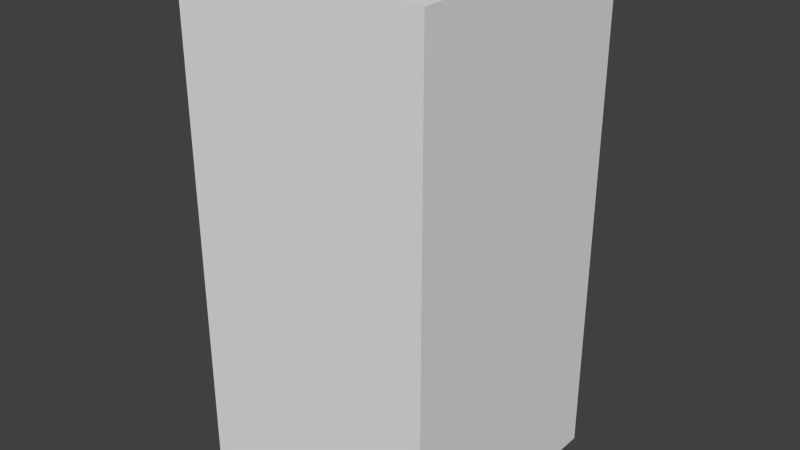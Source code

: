 # Source: greenXThree.blend  (saved by Blender 2.68.0; exported with 4.5.12 LTS)
import bpy
from mathutils import Matrix  # noqa: F401  (used for matrix-valued properties, if any)

bpy.ops.wm.read_factory_settings(use_empty=True)
scene = bpy.context.scene
scene.name = 'Scene'

# ---- collections
col_collection_1 = bpy.data.collections.new('Collection 1'); scene.collection.children.link(col_collection_1)

# ---- world
world_world = bpy.data.worlds.new('World'); scene.world = world_world
world_world.color = (0.05088, 0.05088, 0.05088)
world_world.use_sun_shadow = False
world_world.sun_shadow_jitter_overblur = 0.0
world_world.cycles.sampling_method = 'MANUAL'
world_world.cycles.sample_map_resolution = 256

# ---- meshes
me_greenxthree = bpy.data.meshes.new('greenXThree')
me_greenxthree.from_pydata([(-0.5, -0.5, -1.0), (-0.5, 0.5, -1.0), (0.5, 0.5, -1.0), (0.5, -0.5, -1.0), (-0.5, -0.5, 1.0), (-0.5, 0.5, 1.0), (0.5, 0.5, 1.0), (0.5, -0.5, 1.0)], [], [(4, 5, 1, 0), (5, 6, 2, 1), (6, 7, 3, 2), (7, 4, 0, 3), (0, 1, 2, 3), (7, 6, 5, 4)])
me_greenxthree.use_remesh_preserve_volume = False
me_greenxthree.use_remesh_preserve_attributes = False
me_greenxthree.use_mirror_vertex_groups = False
me_greenxthree.update()

# ---- objects
ob_greenxthree = bpy.data.objects.new('greenXThree', me_greenxthree)

# ---- transforms, parenting, visibility, modifiers, constraints
ob_greenxthree.location = (0.0, 0.0, 0.0)
ob_greenxthree.lineart.crease_threshold = 0.0

# ---- collection membership
col_collection_1.objects.link(ob_greenxthree)

# ---- scene / render settings (as saved in the file)
scene.frame_start = 1; scene.frame_end = 250; scene.frame_set(1)
scene.render.engine = 'BLENDER_EEVEE_NEXT'
scene.render.image_settings.color_mode = 'RGB'
scene.render.image_settings.compression = 90
scene.render.resolution_percentage = 50
scene.render.dither_intensity = 0.0
scene.cycles.use_denoising = False
scene.cycles.samples = 10
scene.cycles.sampling_pattern = 'TABULATED_SOBOL'
scene.cycles.light_sampling_threshold = 0.0
scene.cycles.use_adaptive_sampling = False
scene.cycles.use_light_tree = False
scene.cycles.blur_glossy = 0.0
scene.cycles.volume_bounces = 1
scene.cycles.pixel_filter_type = 'GAUSSIAN'
scene.cycles.sample_clamp_indirect = 0.0
scene.view_settings.view_transform = 'Standard'
bpy.context.view_layer.update()

# ---- added for rendering (the .blend has no active camera and no usable light): camera, sun
cam_auto = bpy.data.cameras.new('AutoCamera')
cam_auto.lens = 50.0
cam_auto.sensor_width = 36.0
cam_auto.clip_end = 1000.0
ob_auto_camera = bpy.data.objects.new('AutoCamera', cam_auto)
scene.collection.objects.link(ob_auto_camera)
ob_auto_camera.location = (2.26633, -2.71959, 1.81306)
ob_auto_camera.rotation_euler = (1.09748, -7.21219e-08, 0.694738)
scene.camera = ob_auto_camera
light_auto_sun = bpy.data.lights.new('AutoSun', 'SUN')
light_auto_sun.energy = 3.0
light_auto_sun.angle = 0.0523599
ob_auto_sun = bpy.data.objects.new('AutoSun', light_auto_sun)
scene.collection.objects.link(ob_auto_sun)
ob_auto_sun.rotation_euler = (0.872665, 0.174533, 0.523599)
bpy.context.view_layer.update()
